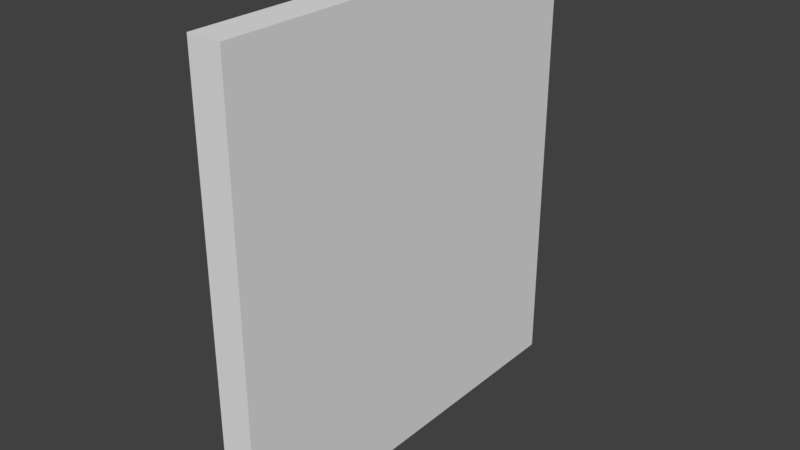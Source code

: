 # Source: HallWall_0.15x1.85x2.blend  (saved by Blender 2.79.0; exported with 4.5.12 LTS)
import bpy
from mathutils import Matrix  # noqa: F401  (used for matrix-valued properties, if any)

bpy.ops.wm.read_factory_settings(use_empty=True)
scene = bpy.context.scene
scene.name = 'Scene'

# ---- collections
col_collection_1 = bpy.data.collections.new('Collection 1'); scene.collection.children.link(col_collection_1)

# ---- materials (node trees are filled in below, after node groups)
mat_material = bpy.data.materials.new('Material')
mat_material.alpha_threshold = 0.0
mat_material.use_transparent_shadow = False
mat_material.roughness = 0.5
mat_material.line_color = (0.0, 0.0, 0.0, 1.0)

# ---- material node trees

# ---- world
world_world = bpy.data.worlds.new('World'); scene.world = world_world
world_world.color = (0.05088, 0.05088, 0.05088)
world_world.use_sun_shadow = False
world_world.sun_shadow_jitter_overblur = 0.0
world_world.cycles.sampling_method = 'MANUAL'

# ---- meshes
me_hallwall_0_15x1_85x2 = bpy.data.meshes.new('HallWall_0.15x1.85x2')
me_hallwall_0_15x1_85x2.from_pydata([(0.15, -8.087e-08, -1.85), (0.15, 7.816e-15, 1.788e-07), (0.0, 0.0, 0.0), (4.768e-07, -8.087e-08, -1.85), (0.15, 2.0, -1.85), (0.15, 2.0, 6.874e-07), (-2.384e-07, 2.0, -2.662e-07), (1.788e-07, 2.0, -1.85)], [], [(0, 1, 2, 3), (4, 7, 6, 5), (0, 4, 5, 1), (1, 5, 6, 2), (2, 6, 7, 3), (4, 0, 3, 7)])
me_hallwall_0_15x1_85x2.materials.append(mat_material)
me_hallwall_0_15x1_85x2.use_remesh_preserve_volume = False
me_hallwall_0_15x1_85x2.use_remesh_preserve_attributes = False
me_hallwall_0_15x1_85x2.use_mirror_vertex_groups = False
me_hallwall_0_15x1_85x2.update()

# ---- objects
ob_hallwall_0_15x1_85x2 = bpy.data.objects.new('HallWall_0.15x1.85x2', me_hallwall_0_15x1_85x2)

# ---- transforms, parenting, visibility, modifiers, constraints
ob_hallwall_0_15x1_85x2.location = (-1.192e-07, 1.788e-07, 0.0)
ob_hallwall_0_15x1_85x2.rotation_euler = (1.571, -0.0, 0.0)
ob_hallwall_0_15x1_85x2.lock_rotations_4d = False
ob_hallwall_0_15x1_85x2.empty_display_type = 'ARROWS'
ob_hallwall_0_15x1_85x2.lineart.crease_threshold = 0.0

# ---- collection membership
col_collection_1.objects.link(ob_hallwall_0_15x1_85x2)

# ---- scene / render settings (as saved in the file)
scene.frame_start = 1; scene.frame_end = 250; scene.frame_set(79)
scene.render.engine = 'BLENDER_EEVEE_NEXT'
scene.render.resolution_percentage = 50
scene.render.dither_intensity = 0.0
scene.cycles.use_denoising = False
scene.cycles.samples = 128
scene.cycles.sampling_pattern = 'TABULATED_SOBOL'
scene.cycles.use_adaptive_sampling = False
scene.cycles.use_light_tree = False
scene.cycles.blur_glossy = 0.0
scene.cycles.sample_clamp_indirect = 0.0
scene.view_settings.view_transform = 'Standard'
bpy.context.view_layer.update()

# ---- added for rendering (the .blend has no active camera and no usable light): camera, sun
cam_auto = bpy.data.cameras.new('AutoCamera')
cam_auto.lens = 50.0
cam_auto.sensor_width = 36.0
cam_auto.clip_end = 1000.0
ob_auto_camera = bpy.data.objects.new('AutoCamera', cam_auto)
scene.collection.objects.link(ob_auto_camera)
ob_auto_camera.location = (2.59952, -2.10443, 3.01962)
ob_auto_camera.rotation_euler = (1.09748, -7.21219e-08, 0.694738)
scene.camera = ob_auto_camera
light_auto_sun = bpy.data.lights.new('AutoSun', 'SUN')
light_auto_sun.energy = 3.0
light_auto_sun.angle = 0.0523599
ob_auto_sun = bpy.data.objects.new('AutoSun', light_auto_sun)
scene.collection.objects.link(ob_auto_sun)
ob_auto_sun.rotation_euler = (0.872665, 0.174533, 0.523599)
bpy.context.view_layer.update()
